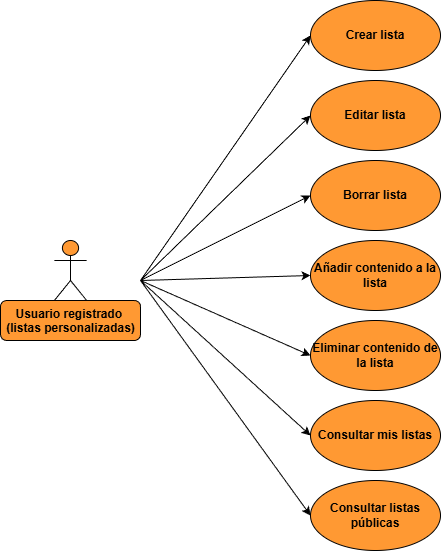

The diagram above was exported from draw.io. Its source (the exported page's mxGraphModel, read from the mxfile embedded in the PNG):
<mxGraphModel dx="753" dy="850" grid="1" gridSize="10" guides="1" tooltips="1" connect="1" arrows="1" fold="1" page="1" pageScale="1" pageWidth="827" pageHeight="1169" math="0" shadow="0">
  <root>
    <mxCell id="0" />
    <mxCell id="1" parent="0" />
    <mxCell id="XJJb_1_aHIXETbtUBW_6-2" parent="1" style="ellipse;whiteSpace=wrap;html=1;fillColor=#FF9933;fontStyle=1" value="Crear lista" vertex="1">
      <mxGeometry height="70" width="130" x="330" y="330" as="geometry" />
    </mxCell>
    <mxCell id="XJJb_1_aHIXETbtUBW_6-3" parent="1" style="ellipse;whiteSpace=wrap;html=1;fillColor=#FF9933;fontStyle=1" value="Editar lista" vertex="1">
      <mxGeometry height="70" width="130" x="330" y="410" as="geometry" />
    </mxCell>
    <mxCell id="XJJb_1_aHIXETbtUBW_6-4" parent="1" style="ellipse;whiteSpace=wrap;html=1;fillColor=light-dark(#FF9933,#FF9933);fontStyle=1" value="Añadir contenido a la lista" vertex="1">
      <mxGeometry height="70" width="130" x="330" y="570" as="geometry" />
    </mxCell>
    <mxCell id="XJJb_1_aHIXETbtUBW_6-8" parent="1" style="ellipse;whiteSpace=wrap;html=1;fillColor=#FF9933;fontStyle=1" value="Borrar lista" vertex="1">
      <mxGeometry height="70" width="130" x="330" y="490" as="geometry" />
    </mxCell>
    <mxCell id="XJJb_1_aHIXETbtUBW_6-16" connectable="0" parent="1" style="group" value="" vertex="1">
      <mxGeometry height="100" width="140" x="20" y="570" as="geometry" />
    </mxCell>
    <mxCell id="XJJb_1_aHIXETbtUBW_6-15" parent="XJJb_1_aHIXETbtUBW_6-16" style="rounded=1;whiteSpace=wrap;html=1;fillColor=light-dark(#FF9933,#FF9933);movable=1;resizable=1;rotatable=1;deletable=1;editable=1;locked=0;connectable=1;" value="" vertex="1">
      <mxGeometry height="40" width="140" y="60" as="geometry" />
    </mxCell>
    <mxCell id="XJJb_1_aHIXETbtUBW_6-1" parent="XJJb_1_aHIXETbtUBW_6-16" style="shape=umlActor;verticalLabelPosition=bottom;verticalAlign=top;html=1;outlineConnect=0;fillColor=light-dark(#FF9933,#FF9933);fontStyle=1;movable=1;resizable=1;rotatable=1;deletable=1;editable=1;locked=0;connectable=1;" value="Usuario registrado&amp;nbsp;&lt;div&gt;(listas personalizadas)&lt;/div&gt;" vertex="1">
      <mxGeometry height="60" width="32.30769230769231" x="53.84615384615385" as="geometry" />
    </mxCell>
    <mxCell id="XJJb_1_aHIXETbtUBW_6-17" parent="1" style="ellipse;whiteSpace=wrap;html=1;fillColor=#FF9933;fontStyle=1" value="Eliminar contenido de la lista" vertex="1">
      <mxGeometry height="70" width="130" x="330" y="650" as="geometry" />
    </mxCell>
    <mxCell id="XJJb_1_aHIXETbtUBW_6-18" parent="1" style="ellipse;whiteSpace=wrap;html=1;fillColor=#FF9933;fontStyle=1" value="Consultar mis listas" vertex="1">
      <mxGeometry height="70" width="130" x="330" y="730" as="geometry" />
    </mxCell>
    <mxCell id="XJJb_1_aHIXETbtUBW_6-19" parent="1" style="ellipse;whiteSpace=wrap;html=1;fillColor=#FF9933;fontStyle=1" value="Consultar listas públicas" vertex="1">
      <mxGeometry height="70" width="130" x="330" y="810" as="geometry" />
    </mxCell>
    <mxCell id="XJJb_1_aHIXETbtUBW_6-20" edge="1" parent="1" style="endArrow=classic;html=1;rounded=0;entryX=0;entryY=0.5;entryDx=0;entryDy=0;" target="XJJb_1_aHIXETbtUBW_6-2" value="">
      <mxGeometry height="50" relative="1" width="50" as="geometry">
        <mxPoint x="160" y="610" as="sourcePoint" />
        <mxPoint x="340" y="610" as="targetPoint" />
      </mxGeometry>
    </mxCell>
    <mxCell id="XJJb_1_aHIXETbtUBW_6-21" edge="1" parent="1" style="endArrow=classic;html=1;rounded=0;entryX=0;entryY=0.5;entryDx=0;entryDy=0;" target="XJJb_1_aHIXETbtUBW_6-3" value="">
      <mxGeometry height="50" relative="1" width="50" as="geometry">
        <mxPoint x="160" y="610" as="sourcePoint" />
        <mxPoint x="450" y="530" as="targetPoint" />
      </mxGeometry>
    </mxCell>
    <mxCell id="XJJb_1_aHIXETbtUBW_6-22" edge="1" parent="1" style="endArrow=classic;html=1;rounded=0;entryX=0;entryY=0.5;entryDx=0;entryDy=0;" target="XJJb_1_aHIXETbtUBW_6-8" value="">
      <mxGeometry height="50" relative="1" width="50" as="geometry">
        <mxPoint x="160" y="610" as="sourcePoint" />
        <mxPoint x="360" y="590" as="targetPoint" />
      </mxGeometry>
    </mxCell>
    <mxCell id="XJJb_1_aHIXETbtUBW_6-23" edge="1" parent="1" style="endArrow=classic;html=1;rounded=0;entryX=0;entryY=0.5;entryDx=0;entryDy=0;" target="XJJb_1_aHIXETbtUBW_6-4" value="">
      <mxGeometry height="50" relative="1" width="50" as="geometry">
        <mxPoint x="160" y="610" as="sourcePoint" />
        <mxPoint x="450" y="630" as="targetPoint" />
      </mxGeometry>
    </mxCell>
    <mxCell id="XJJb_1_aHIXETbtUBW_6-24" edge="1" parent="1" style="endArrow=classic;html=1;rounded=0;entryX=0;entryY=0.5;entryDx=0;entryDy=0;" target="XJJb_1_aHIXETbtUBW_6-17" value="">
      <mxGeometry height="50" relative="1" width="50" as="geometry">
        <mxPoint x="160" y="610" as="sourcePoint" />
        <mxPoint x="500" y="620" as="targetPoint" />
      </mxGeometry>
    </mxCell>
    <mxCell id="XJJb_1_aHIXETbtUBW_6-25" edge="1" parent="1" style="endArrow=classic;html=1;rounded=0;entryX=0;entryY=0.5;entryDx=0;entryDy=0;" target="XJJb_1_aHIXETbtUBW_6-18" value="">
      <mxGeometry height="50" relative="1" width="50" as="geometry">
        <mxPoint x="160" y="610" as="sourcePoint" />
        <mxPoint x="540" y="730" as="targetPoint" />
      </mxGeometry>
    </mxCell>
    <mxCell id="XJJb_1_aHIXETbtUBW_6-26" edge="1" parent="1" style="endArrow=classic;html=1;rounded=0;entryX=0;entryY=0.5;entryDx=0;entryDy=0;" target="XJJb_1_aHIXETbtUBW_6-19" value="">
      <mxGeometry height="50" relative="1" width="50" as="geometry">
        <mxPoint x="160" y="610" as="sourcePoint" />
        <mxPoint x="380" y="710" as="targetPoint" />
      </mxGeometry>
    </mxCell>
  </root>
</mxGraphModel>